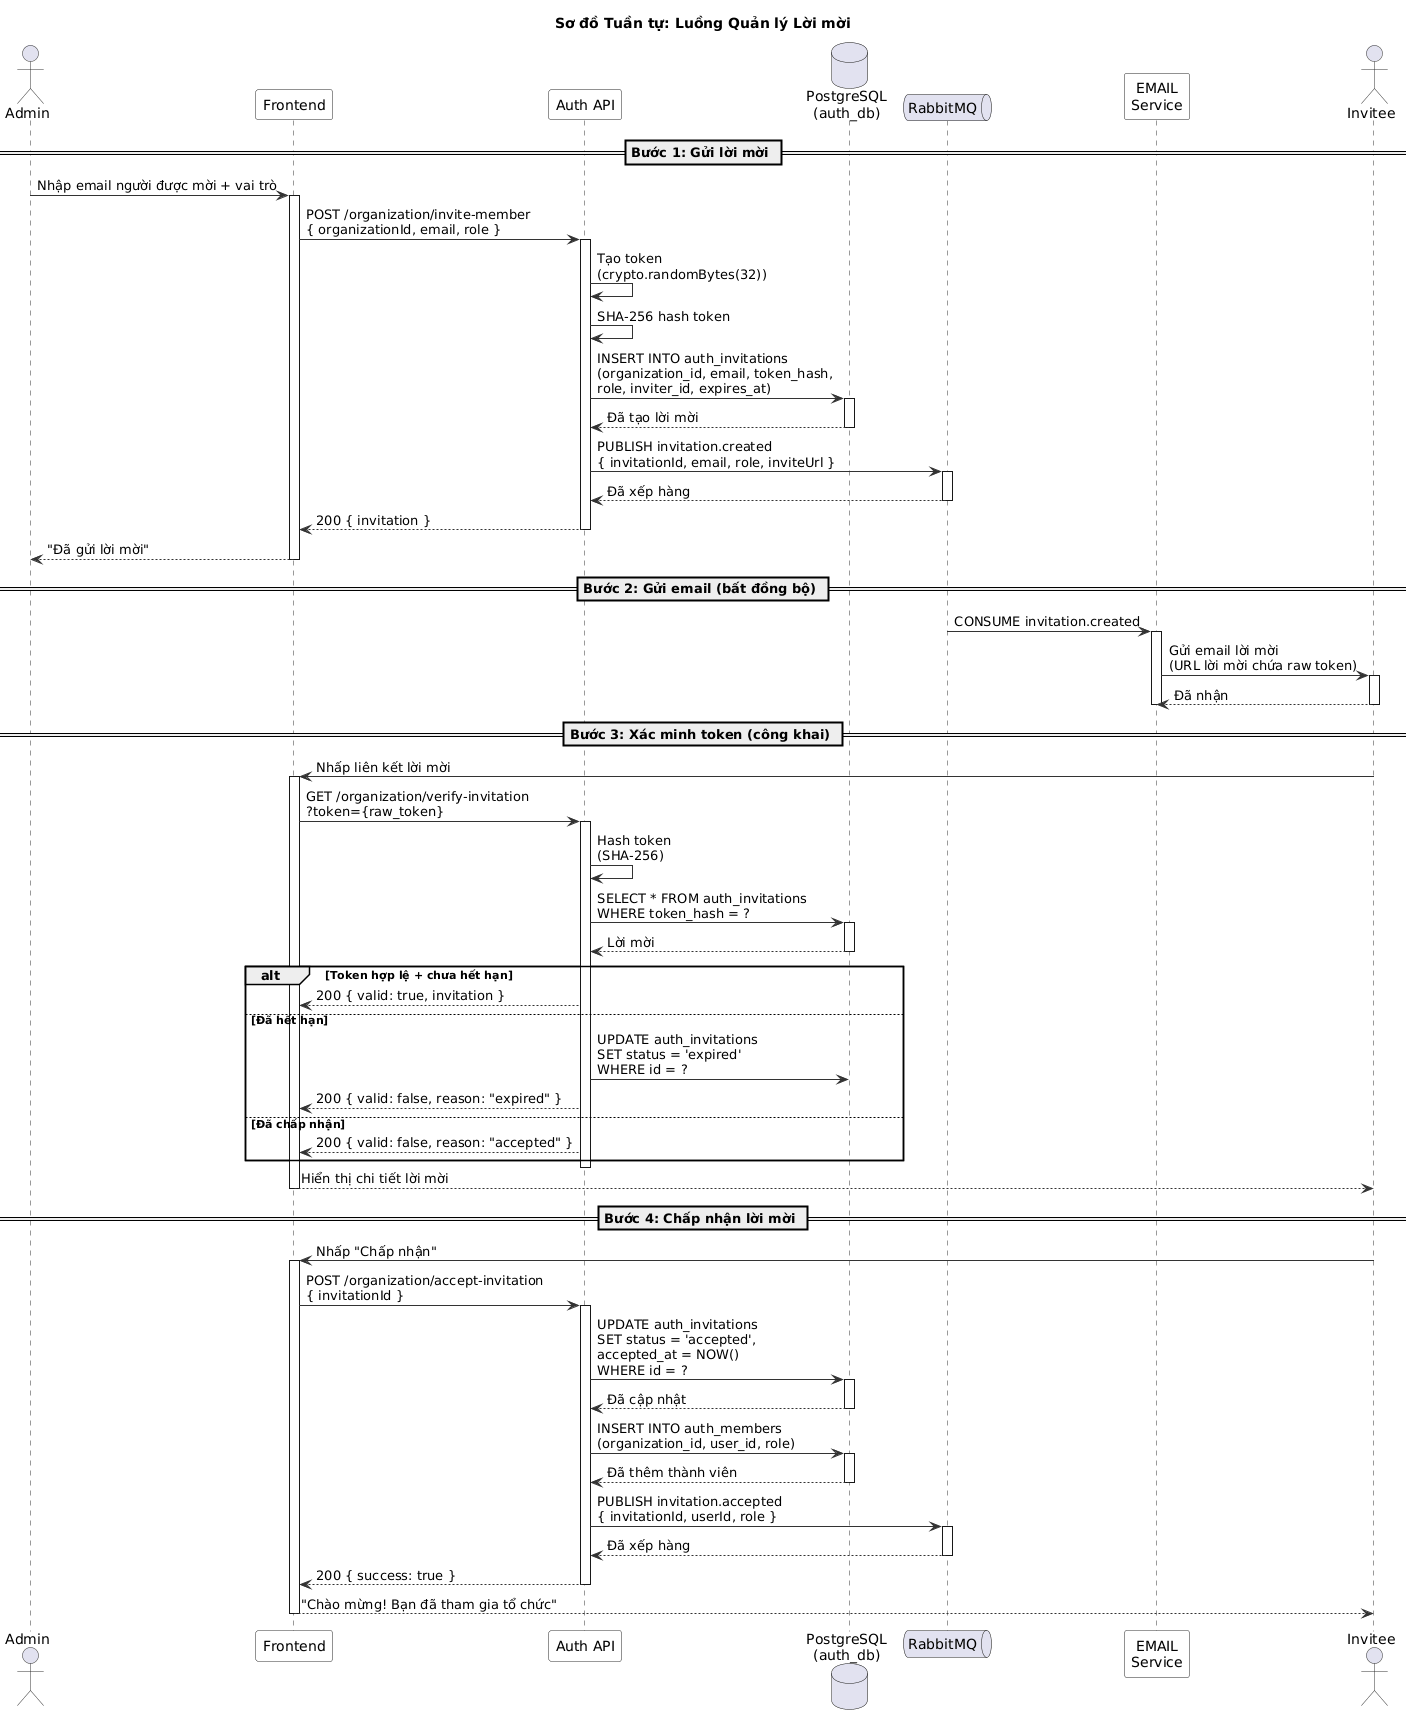

The diagram above was rendered by PlantUML. Its source (embedded in the PNG):
@startuml
' ============================================================
' Sơ đồ Tuần tự - Luồng Quản lý Lời mời
' ============================================================

skinparam sequence {
  ArrowColor #333333
  ActorBorderColor #333333
  LifeLineBorderColor #333333
  ParticipantBackgroundColor #F8F8F8
  ParticipantBorderColor #333333
}

title Sơ đồ Tuần tự: Luồng Quản lý Lời mời

actor Admin
participant "Frontend" as FE
participant "Auth API" as API
database "PostgreSQL\n(auth_db)" as DB
queue "RabbitMQ" as MQ
participant "EMAIL\nService" as Email
actor "Invitee" as Inv

== Bước 1: Gửi lời mời ==

Admin -> FE : Nhập email người được mời + vai trò
activate FE

FE -> API : POST /organization/invite-member\n{ organizationId, email, role }
activate API

API -> API : Tạo token\n(crypto.randomBytes(32))

API -> API : SHA-256 hash token

API -> DB : INSERT INTO auth_invitations\n(organization_id, email, token_hash,\nrole, inviter_id, expires_at)
activate DB
DB --> API : Đã tạo lời mời
deactivate DB

API -> MQ : PUBLISH invitation.created\n{ invitationId, email, role, inviteUrl }
activate MQ
MQ --> API : Đã xếp hàng
deactivate MQ

API --> FE : 200 { invitation }
deactivate API

FE --> Admin : "Đã gửi lời mời"
deactivate FE

== Bước 2: Gửi email (bất đồng bộ) ==

MQ -> Email : CONSUME invitation.created
activate Email

Email -> Inv : Gửi email lời mời\n(URL lời mời chứa raw token)
activate Inv
Inv --> Email : Đã nhận
deactivate Inv

deactivate Email

== Bước 3: Xác minh token (công khai) ==

Inv -> FE : Nhấp liên kết lời mời
activate FE

FE -> API : GET /organization/verify-invitation\n?token={raw_token}
activate API

API -> API : Hash token\n(SHA-256)

API -> DB : SELECT * FROM auth_invitations\nWHERE token_hash = ?
activate DB
DB --> API : Lời mời
deactivate DB

alt Token hợp lệ + chưa hết hạn
  API --> FE : 200 { valid: true, invitation }
else Đã hết hạn
  API -> DB : UPDATE auth_invitations\nSET status = 'expired'\nWHERE id = ?
  API --> FE : 200 { valid: false, reason: "expired" }
else Đã chấp nhận
  API --> FE : 200 { valid: false, reason: "accepted" }
end

deactivate API

FE --> Inv : Hiển thị chi tiết lời mời
deactivate FE

== Bước 4: Chấp nhận lời mời ==

Inv -> FE : Nhấp "Chấp nhận"
activate FE

FE -> API : POST /organization/accept-invitation\n{ invitationId }
activate API

API -> DB : UPDATE auth_invitations\nSET status = 'accepted',\naccepted_at = NOW()\nWHERE id = ?
activate DB
DB --> API : Đã cập nhật
deactivate DB

API -> DB : INSERT INTO auth_members\n(organization_id, user_id, role)
activate DB
DB --> API : Đã thêm thành viên
deactivate DB

API -> MQ : PUBLISH invitation.accepted\n{ invitationId, userId, role }
activate MQ
MQ --> API : Đã xếp hàng
deactivate MQ

API --> FE : 200 { success: true }
deactivate API

FE --> Inv : "Chào mừng! Bạn đã tham gia tổ chức"
deactivate FE

@enduml